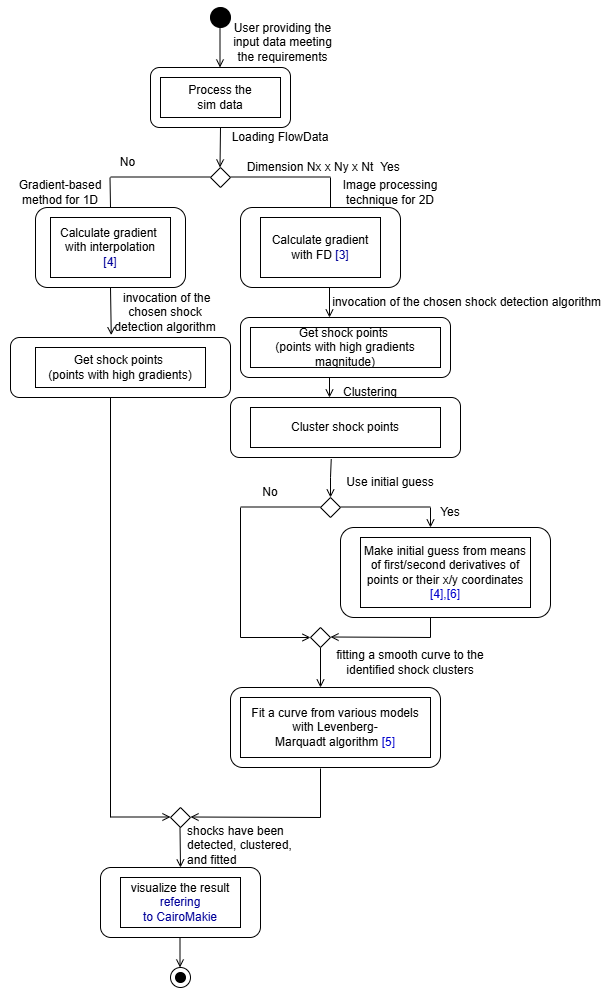

The diagram above was exported from draw.io. Its source (the exported page's mxGraphModel, read from the mxfile embedded in the PNG):
<mxGraphModel dx="1002" dy="3865" grid="1" gridSize="10" guides="1" tooltips="1" connect="1" arrows="1" fold="1" page="1" pageScale="1" pageWidth="2339" pageHeight="3300" math="0" shadow="0">
  <root>
    <mxCell id="WIyWlLk6GJQsqaUBKTNV-0" />
    <mxCell id="WIyWlLk6GJQsqaUBKTNV-1" parent="WIyWlLk6GJQsqaUBKTNV-0" />
    <mxCell id="a0ck79PXeT8TyRNIH-bq-0" value="" style="ellipse;whiteSpace=wrap;html=1;fillColor=#000000;" parent="WIyWlLk6GJQsqaUBKTNV-1" vertex="1">
      <mxGeometry x="210" width="20" height="20" as="geometry" />
    </mxCell>
    <mxCell id="a0ck79PXeT8TyRNIH-bq-5" value="" style="endArrow=open;html=1;rounded=0;endFill=0;" parent="WIyWlLk6GJQsqaUBKTNV-1" edge="1">
      <mxGeometry width="50" height="50" relative="1" as="geometry">
        <mxPoint x="219.5" y="20" as="sourcePoint" />
        <mxPoint x="219.5" y="60" as="targetPoint" />
      </mxGeometry>
    </mxCell>
    <mxCell id="a0ck79PXeT8TyRNIH-bq-6" value="Process the &lt;br&gt;sim data" style="rounded=0;whiteSpace=wrap;html=1;" parent="WIyWlLk6GJQsqaUBKTNV-1" vertex="1">
      <mxGeometry x="160" y="70" width="120" height="40" as="geometry" />
    </mxCell>
    <mxCell id="a0ck79PXeT8TyRNIH-bq-7" value="" style="endArrow=open;html=1;rounded=0;endFill=0;exitX=0.5;exitY=1;exitDx=0;exitDy=0;" parent="WIyWlLk6GJQsqaUBKTNV-1" edge="1" source="EkhV71ZyayHU_xX-X70D-0">
      <mxGeometry width="50" height="50" relative="1" as="geometry">
        <mxPoint x="219.5" y="110" as="sourcePoint" />
        <mxPoint x="219.5" y="160" as="targetPoint" />
      </mxGeometry>
    </mxCell>
    <mxCell id="a0ck79PXeT8TyRNIH-bq-8" value="Calculate gradient&amp;nbsp;&lt;br&gt;with interpolation&lt;br&gt;&lt;font color=&quot;#000099&quot;&gt;[4]&lt;/font&gt;" style="rounded=0;whiteSpace=wrap;html=1;" parent="WIyWlLk6GJQsqaUBKTNV-1" vertex="1">
      <mxGeometry x="50" y="210" width="120" height="60" as="geometry" />
    </mxCell>
    <mxCell id="a0ck79PXeT8TyRNIH-bq-9" value="" style="rhombus;whiteSpace=wrap;html=1;" parent="WIyWlLk6GJQsqaUBKTNV-1" vertex="1">
      <mxGeometry x="210" y="160" width="20" height="20" as="geometry" />
    </mxCell>
    <mxCell id="a0ck79PXeT8TyRNIH-bq-12" value="Calculate gradient&lt;br&gt;with FD &lt;font color=&quot;#000099&quot;&gt;[3]&lt;/font&gt;" style="rounded=0;whiteSpace=wrap;html=1;" parent="WIyWlLk6GJQsqaUBKTNV-1" vertex="1">
      <mxGeometry x="260" y="210" width="120" height="60" as="geometry" />
    </mxCell>
    <mxCell id="a0ck79PXeT8TyRNIH-bq-13" value="" style="endArrow=none;html=1;rounded=0;" parent="WIyWlLk6GJQsqaUBKTNV-1" edge="1">
      <mxGeometry width="50" height="50" relative="1" as="geometry">
        <mxPoint x="110" y="169.5" as="sourcePoint" />
        <mxPoint x="210" y="169.5" as="targetPoint" />
      </mxGeometry>
    </mxCell>
    <mxCell id="a0ck79PXeT8TyRNIH-bq-14" value="" style="endArrow=none;html=1;rounded=0;" parent="WIyWlLk6GJQsqaUBKTNV-1" edge="1">
      <mxGeometry width="50" height="50" relative="1" as="geometry">
        <mxPoint x="109.5" y="170" as="sourcePoint" />
        <mxPoint x="110" y="200" as="targetPoint" />
      </mxGeometry>
    </mxCell>
    <mxCell id="a0ck79PXeT8TyRNIH-bq-15" value="" style="endArrow=none;html=1;rounded=0;" parent="WIyWlLk6GJQsqaUBKTNV-1" edge="1">
      <mxGeometry width="50" height="50" relative="1" as="geometry">
        <mxPoint x="230" y="169.5" as="sourcePoint" />
        <mxPoint x="330" y="169.5" as="targetPoint" />
      </mxGeometry>
    </mxCell>
    <mxCell id="a0ck79PXeT8TyRNIH-bq-16" value="" style="endArrow=none;html=1;rounded=0;" parent="WIyWlLk6GJQsqaUBKTNV-1" edge="1">
      <mxGeometry width="50" height="50" relative="1" as="geometry">
        <mxPoint x="330" y="170" as="sourcePoint" />
        <mxPoint x="330" y="200" as="targetPoint" />
      </mxGeometry>
    </mxCell>
    <mxCell id="a0ck79PXeT8TyRNIH-bq-18" value="" style="endArrow=open;html=1;rounded=0;endFill=0;entryX=0.458;entryY=-0.04;entryDx=0;entryDy=0;entryPerimeter=0;" parent="WIyWlLk6GJQsqaUBKTNV-1" edge="1" target="EkhV71ZyayHU_xX-X70D-11">
      <mxGeometry width="50" height="50" relative="1" as="geometry">
        <mxPoint x="110" y="280" as="sourcePoint" />
        <mxPoint x="109.5" y="320" as="targetPoint" />
      </mxGeometry>
    </mxCell>
    <mxCell id="a0ck79PXeT8TyRNIH-bq-20" value="Get shock points&amp;nbsp;&lt;br&gt;(points with high gradients)" style="rounded=0;whiteSpace=wrap;html=1;" parent="WIyWlLk6GJQsqaUBKTNV-1" vertex="1">
      <mxGeometry x="35" y="340" width="170" height="40" as="geometry" />
    </mxCell>
    <mxCell id="a0ck79PXeT8TyRNIH-bq-21" value="Get shock points&amp;nbsp;&lt;br&gt;(points with high gradients magnitude)" style="rounded=0;whiteSpace=wrap;html=1;" parent="WIyWlLk6GJQsqaUBKTNV-1" vertex="1">
      <mxGeometry x="250" y="320" width="190" height="40" as="geometry" />
    </mxCell>
    <mxCell id="a0ck79PXeT8TyRNIH-bq-24" value="Cluster shock points" style="rounded=0;whiteSpace=wrap;html=1;" parent="WIyWlLk6GJQsqaUBKTNV-1" vertex="1">
      <mxGeometry x="250" y="400" width="190" height="40" as="geometry" />
    </mxCell>
    <mxCell id="a0ck79PXeT8TyRNIH-bq-25" value="" style="endArrow=open;html=1;rounded=0;endFill=0;exitX=0.438;exitY=1.027;exitDx=0;exitDy=0;exitPerimeter=0;" parent="WIyWlLk6GJQsqaUBKTNV-1" edge="1" source="EkhV71ZyayHU_xX-X70D-12">
      <mxGeometry width="50" height="50" relative="1" as="geometry">
        <mxPoint x="330" y="440" as="sourcePoint" />
        <mxPoint x="330" y="490" as="targetPoint" />
        <Array as="points">
          <mxPoint x="330" y="470" />
        </Array>
      </mxGeometry>
    </mxCell>
    <mxCell id="a0ck79PXeT8TyRNIH-bq-26" value="" style="rhombus;whiteSpace=wrap;html=1;" parent="WIyWlLk6GJQsqaUBKTNV-1" vertex="1">
      <mxGeometry x="320" y="490" width="20" height="20" as="geometry" />
    </mxCell>
    <mxCell id="a0ck79PXeT8TyRNIH-bq-28" value="" style="endArrow=none;html=1;rounded=0;" parent="WIyWlLk6GJQsqaUBKTNV-1" edge="1">
      <mxGeometry width="50" height="50" relative="1" as="geometry">
        <mxPoint x="240" y="499.5" as="sourcePoint" />
        <mxPoint x="320" y="499.5" as="targetPoint" />
      </mxGeometry>
    </mxCell>
    <mxCell id="a0ck79PXeT8TyRNIH-bq-29" value="" style="endArrow=none;html=1;rounded=0;" parent="WIyWlLk6GJQsqaUBKTNV-1" edge="1">
      <mxGeometry width="50" height="50" relative="1" as="geometry">
        <mxPoint x="340" y="499.5" as="sourcePoint" />
        <mxPoint x="430" y="499.5" as="targetPoint" />
      </mxGeometry>
    </mxCell>
    <mxCell id="a0ck79PXeT8TyRNIH-bq-31" value="" style="endArrow=none;html=1;rounded=0;" parent="WIyWlLk6GJQsqaUBKTNV-1" edge="1">
      <mxGeometry width="50" height="50" relative="1" as="geometry">
        <mxPoint x="240" y="500" as="sourcePoint" />
        <mxPoint x="240" y="630" as="targetPoint" />
      </mxGeometry>
    </mxCell>
    <mxCell id="a0ck79PXeT8TyRNIH-bq-32" value="" style="endArrow=open;html=1;rounded=0;endFill=0;" parent="WIyWlLk6GJQsqaUBKTNV-1" edge="1">
      <mxGeometry width="50" height="50" relative="1" as="geometry">
        <mxPoint x="240" y="630" as="sourcePoint" />
        <mxPoint x="310" y="630" as="targetPoint" />
      </mxGeometry>
    </mxCell>
    <mxCell id="a0ck79PXeT8TyRNIH-bq-36" value="Make initial guess from means of first/second derivatives of points or their x/y coordinates&lt;br&gt;&lt;font color=&quot;#0000cc&quot;&gt;[4],[6]&lt;/font&gt;" style="rounded=0;whiteSpace=wrap;html=1;" parent="WIyWlLk6GJQsqaUBKTNV-1" vertex="1">
      <mxGeometry x="360" y="530" width="170" height="70" as="geometry" />
    </mxCell>
    <mxCell id="a0ck79PXeT8TyRNIH-bq-38" value="" style="endArrow=open;html=1;rounded=0;endFill=0;" parent="WIyWlLk6GJQsqaUBKTNV-1" edge="1">
      <mxGeometry width="50" height="50" relative="1" as="geometry">
        <mxPoint x="430" y="630" as="sourcePoint" />
        <mxPoint x="330" y="629.5" as="targetPoint" />
      </mxGeometry>
    </mxCell>
    <mxCell id="a0ck79PXeT8TyRNIH-bq-39" value="" style="endArrow=open;html=1;rounded=0;endFill=0;" parent="WIyWlLk6GJQsqaUBKTNV-1" edge="1">
      <mxGeometry width="50" height="50" relative="1" as="geometry">
        <mxPoint x="320" y="640" as="sourcePoint" />
        <mxPoint x="320" y="680" as="targetPoint" />
      </mxGeometry>
    </mxCell>
    <mxCell id="a0ck79PXeT8TyRNIH-bq-40" value="Fit a curve from various models with&amp;nbsp;Levenberg-Marquadt&amp;nbsp;&lt;span style=&quot;background-color: initial;&quot;&gt;algorithm &lt;/span&gt;&lt;font style=&quot;background-color: initial;&quot; color=&quot;#0000cc&quot;&gt;[5]&lt;/font&gt;" style="rounded=0;whiteSpace=wrap;html=1;" parent="WIyWlLk6GJQsqaUBKTNV-1" vertex="1">
      <mxGeometry x="240" y="690" width="190" height="60" as="geometry" />
    </mxCell>
    <mxCell id="a0ck79PXeT8TyRNIH-bq-41" value="" style="rhombus;whiteSpace=wrap;html=1;" parent="WIyWlLk6GJQsqaUBKTNV-1" vertex="1">
      <mxGeometry x="310" y="620" width="20" height="20" as="geometry" />
    </mxCell>
    <mxCell id="a0ck79PXeT8TyRNIH-bq-42" value="" style="rhombus;whiteSpace=wrap;html=1;" parent="WIyWlLk6GJQsqaUBKTNV-1" vertex="1">
      <mxGeometry x="170" y="800" width="20" height="20" as="geometry" />
    </mxCell>
    <mxCell id="a0ck79PXeT8TyRNIH-bq-44" value="" style="endArrow=none;html=1;rounded=0;" parent="WIyWlLk6GJQsqaUBKTNV-1" edge="1">
      <mxGeometry width="50" height="50" relative="1" as="geometry">
        <mxPoint x="320" y="761" as="sourcePoint" />
        <mxPoint x="320" y="810" as="targetPoint" />
      </mxGeometry>
    </mxCell>
    <mxCell id="a0ck79PXeT8TyRNIH-bq-47" value="" style="endArrow=open;html=1;rounded=0;endFill=0;" parent="WIyWlLk6GJQsqaUBKTNV-1" edge="1">
      <mxGeometry width="50" height="50" relative="1" as="geometry">
        <mxPoint x="320" y="810" as="sourcePoint" />
        <mxPoint x="190" y="809.5" as="targetPoint" />
      </mxGeometry>
    </mxCell>
    <mxCell id="a0ck79PXeT8TyRNIH-bq-48" value="" style="endArrow=open;html=1;rounded=0;endFill=0;" parent="WIyWlLk6GJQsqaUBKTNV-1" edge="1">
      <mxGeometry width="50" height="50" relative="1" as="geometry">
        <mxPoint x="179.5" y="820" as="sourcePoint" />
        <mxPoint x="180" y="860" as="targetPoint" />
      </mxGeometry>
    </mxCell>
    <mxCell id="a0ck79PXeT8TyRNIH-bq-49" value="visualize the result&lt;div&gt;&lt;font color=&quot;#000099&quot;&gt;refering to&amp;nbsp;&lt;/font&gt;&lt;span style=&quot;background-color: initial;&quot;&gt;&lt;font color=&quot;#000099&quot;&gt;CairoMakie&lt;/font&gt;&lt;/span&gt;&lt;/div&gt;" style="rounded=0;whiteSpace=wrap;html=1;" parent="WIyWlLk6GJQsqaUBKTNV-1" vertex="1">
      <mxGeometry x="120" y="870" width="120" height="50" as="geometry" />
    </mxCell>
    <mxCell id="a0ck79PXeT8TyRNIH-bq-50" value="" style="endArrow=none;html=1;rounded=0;" parent="WIyWlLk6GJQsqaUBKTNV-1" edge="1">
      <mxGeometry width="50" height="50" relative="1" as="geometry">
        <mxPoint x="110" y="390" as="sourcePoint" />
        <mxPoint x="110" y="810" as="targetPoint" />
      </mxGeometry>
    </mxCell>
    <mxCell id="a0ck79PXeT8TyRNIH-bq-51" value="" style="endArrow=open;html=1;rounded=0;endFill=0;" parent="WIyWlLk6GJQsqaUBKTNV-1" edge="1">
      <mxGeometry width="50" height="50" relative="1" as="geometry">
        <mxPoint x="110" y="809.5" as="sourcePoint" />
        <mxPoint x="170" y="809.5" as="targetPoint" />
      </mxGeometry>
    </mxCell>
    <mxCell id="a0ck79PXeT8TyRNIH-bq-54" value="" style="ellipse;whiteSpace=wrap;html=1;" parent="WIyWlLk6GJQsqaUBKTNV-1" vertex="1">
      <mxGeometry x="170" y="960" width="20" height="20" as="geometry" />
    </mxCell>
    <mxCell id="a0ck79PXeT8TyRNIH-bq-56" value="" style="ellipse;whiteSpace=wrap;html=1;fillColor=#000000;" parent="WIyWlLk6GJQsqaUBKTNV-1" vertex="1">
      <mxGeometry x="175" y="965" width="10" height="10" as="geometry" />
    </mxCell>
    <mxCell id="a0ck79PXeT8TyRNIH-bq-58" value="No" style="text;html=1;align=center;verticalAlign=middle;whiteSpace=wrap;rounded=0;" parent="WIyWlLk6GJQsqaUBKTNV-1" vertex="1">
      <mxGeometry x="95" y="140" width="65" height="30" as="geometry" />
    </mxCell>
    <mxCell id="a0ck79PXeT8TyRNIH-bq-59" value="Dimension Nx x Ny x Nt" style="text;html=1;align=center;verticalAlign=middle;whiteSpace=wrap;rounded=0;" parent="WIyWlLk6GJQsqaUBKTNV-1" vertex="1">
      <mxGeometry x="240" y="145" width="140" height="30" as="geometry" />
    </mxCell>
    <mxCell id="a0ck79PXeT8TyRNIH-bq-61" value="No" style="text;html=1;align=center;verticalAlign=middle;whiteSpace=wrap;rounded=0;" parent="WIyWlLk6GJQsqaUBKTNV-1" vertex="1">
      <mxGeometry x="240" y="470" width="60" height="30" as="geometry" />
    </mxCell>
    <mxCell id="a0ck79PXeT8TyRNIH-bq-62" value="Use initial guess" style="text;html=1;align=center;verticalAlign=middle;whiteSpace=wrap;rounded=0;" parent="WIyWlLk6GJQsqaUBKTNV-1" vertex="1">
      <mxGeometry x="340" y="460" width="100" height="30" as="geometry" />
    </mxCell>
    <mxCell id="a0ck79PXeT8TyRNIH-bq-63" value="Yes" style="text;html=1;align=center;verticalAlign=middle;whiteSpace=wrap;rounded=0;" parent="WIyWlLk6GJQsqaUBKTNV-1" vertex="1">
      <mxGeometry x="420" y="490" width="60" height="30" as="geometry" />
    </mxCell>
    <mxCell id="EkhV71ZyayHU_xX-X70D-0" value="" style="rounded=1;whiteSpace=wrap;html=1;fillColor=none;" vertex="1" parent="WIyWlLk6GJQsqaUBKTNV-1">
      <mxGeometry x="150" y="60" width="140" height="60" as="geometry" />
    </mxCell>
    <mxCell id="EkhV71ZyayHU_xX-X70D-1" style="edgeStyle=orthogonalEdgeStyle;rounded=0;orthogonalLoop=1;jettySize=auto;html=1;exitX=0;exitY=0;exitDx=0;exitDy=0;entryX=0.5;entryY=0;entryDx=0;entryDy=0;" edge="1" parent="WIyWlLk6GJQsqaUBKTNV-1" source="a0ck79PXeT8TyRNIH-bq-0" target="a0ck79PXeT8TyRNIH-bq-0">
      <mxGeometry relative="1" as="geometry" />
    </mxCell>
    <mxCell id="EkhV71ZyayHU_xX-X70D-3" value="" style="rounded=1;whiteSpace=wrap;html=1;fillColor=none;" vertex="1" parent="WIyWlLk6GJQsqaUBKTNV-1">
      <mxGeometry x="240" y="200" width="160" height="80" as="geometry" />
    </mxCell>
    <mxCell id="EkhV71ZyayHU_xX-X70D-7" value="" style="rounded=1;whiteSpace=wrap;html=1;fillColor=none;" vertex="1" parent="WIyWlLk6GJQsqaUBKTNV-1">
      <mxGeometry x="240" y="310" width="210" height="60" as="geometry" />
    </mxCell>
    <mxCell id="EkhV71ZyayHU_xX-X70D-8" value="" style="endArrow=open;html=1;rounded=0;endFill=0;" edge="1" parent="WIyWlLk6GJQsqaUBKTNV-1">
      <mxGeometry width="50" height="50" relative="1" as="geometry">
        <mxPoint x="329" y="280" as="sourcePoint" />
        <mxPoint x="329" y="310" as="targetPoint" />
      </mxGeometry>
    </mxCell>
    <mxCell id="EkhV71ZyayHU_xX-X70D-9" value="" style="rounded=1;whiteSpace=wrap;html=1;fillColor=none;" vertex="1" parent="WIyWlLk6GJQsqaUBKTNV-1">
      <mxGeometry x="35" y="200" width="150" height="80" as="geometry" />
    </mxCell>
    <mxCell id="EkhV71ZyayHU_xX-X70D-11" value="" style="rounded=1;whiteSpace=wrap;html=1;fillColor=none;" vertex="1" parent="WIyWlLk6GJQsqaUBKTNV-1">
      <mxGeometry x="10" y="330" width="220" height="60" as="geometry" />
    </mxCell>
    <mxCell id="EkhV71ZyayHU_xX-X70D-12" value="" style="rounded=1;whiteSpace=wrap;html=1;fillColor=none;" vertex="1" parent="WIyWlLk6GJQsqaUBKTNV-1">
      <mxGeometry x="230" y="390" width="230" height="60" as="geometry" />
    </mxCell>
    <mxCell id="EkhV71ZyayHU_xX-X70D-14" value="" style="endArrow=open;html=1;rounded=0;endFill=0;" edge="1" parent="WIyWlLk6GJQsqaUBKTNV-1">
      <mxGeometry width="50" height="50" relative="1" as="geometry">
        <mxPoint x="329" y="370" as="sourcePoint" />
        <mxPoint x="329" y="390" as="targetPoint" />
      </mxGeometry>
    </mxCell>
    <mxCell id="EkhV71ZyayHU_xX-X70D-15" value="" style="rounded=1;whiteSpace=wrap;html=1;fillColor=none;" vertex="1" parent="WIyWlLk6GJQsqaUBKTNV-1">
      <mxGeometry x="340" y="520" width="210" height="90" as="geometry" />
    </mxCell>
    <mxCell id="EkhV71ZyayHU_xX-X70D-17" value="" style="endArrow=open;html=1;rounded=0;endFill=0;" edge="1" parent="WIyWlLk6GJQsqaUBKTNV-1">
      <mxGeometry width="50" height="50" relative="1" as="geometry">
        <mxPoint x="430" y="500" as="sourcePoint" />
        <mxPoint x="430" y="520" as="targetPoint" />
      </mxGeometry>
    </mxCell>
    <mxCell id="EkhV71ZyayHU_xX-X70D-18" value="" style="endArrow=none;html=1;rounded=0;" edge="1" parent="WIyWlLk6GJQsqaUBKTNV-1">
      <mxGeometry width="50" height="50" relative="1" as="geometry">
        <mxPoint x="430" y="610" as="sourcePoint" />
        <mxPoint x="430" y="630" as="targetPoint" />
      </mxGeometry>
    </mxCell>
    <mxCell id="EkhV71ZyayHU_xX-X70D-19" value="" style="rounded=1;whiteSpace=wrap;html=1;fillColor=none;" vertex="1" parent="WIyWlLk6GJQsqaUBKTNV-1">
      <mxGeometry x="230" y="680" width="210" height="80" as="geometry" />
    </mxCell>
    <mxCell id="EkhV71ZyayHU_xX-X70D-20" value="" style="rounded=1;whiteSpace=wrap;html=1;fillColor=none;" vertex="1" parent="WIyWlLk6GJQsqaUBKTNV-1">
      <mxGeometry x="100" y="860" width="160" height="70" as="geometry" />
    </mxCell>
    <mxCell id="EkhV71ZyayHU_xX-X70D-21" value="" style="endArrow=open;html=1;rounded=0;endFill=0;" edge="1" parent="WIyWlLk6GJQsqaUBKTNV-1">
      <mxGeometry width="50" height="50" relative="1" as="geometry">
        <mxPoint x="179.5" y="930" as="sourcePoint" />
        <mxPoint x="179.5" y="960" as="targetPoint" />
      </mxGeometry>
    </mxCell>
    <mxCell id="EkhV71ZyayHU_xX-X70D-22" value="User providing the input data meeting the requirements" style="text;html=1;align=center;verticalAlign=middle;whiteSpace=wrap;rounded=0;" vertex="1" parent="WIyWlLk6GJQsqaUBKTNV-1">
      <mxGeometry x="225" y="20" width="115" height="30" as="geometry" />
    </mxCell>
    <mxCell id="EkhV71ZyayHU_xX-X70D-23" value="Loading FlowData" style="text;html=1;align=center;verticalAlign=middle;whiteSpace=wrap;rounded=0;" vertex="1" parent="WIyWlLk6GJQsqaUBKTNV-1">
      <mxGeometry x="220" y="115" width="120" height="30" as="geometry" />
    </mxCell>
    <mxCell id="EkhV71ZyayHU_xX-X70D-24" value="Gradient-based method for 1D" style="text;html=1;align=center;verticalAlign=middle;whiteSpace=wrap;rounded=0;" vertex="1" parent="WIyWlLk6GJQsqaUBKTNV-1">
      <mxGeometry y="170" width="120" height="30" as="geometry" />
    </mxCell>
    <mxCell id="EkhV71ZyayHU_xX-X70D-26" value="Image processing technique for 2D" style="text;html=1;align=center;verticalAlign=middle;whiteSpace=wrap;rounded=0;" vertex="1" parent="WIyWlLk6GJQsqaUBKTNV-1">
      <mxGeometry x="330" y="170" width="120" height="30" as="geometry" />
    </mxCell>
    <mxCell id="EkhV71ZyayHU_xX-X70D-27" value="Yes" style="text;html=1;align=center;verticalAlign=middle;whiteSpace=wrap;rounded=0;" vertex="1" parent="WIyWlLk6GJQsqaUBKTNV-1">
      <mxGeometry x="360" y="145" width="60" height="30" as="geometry" />
    </mxCell>
    <mxCell id="EkhV71ZyayHU_xX-X70D-29" value="Clustering" style="text;html=1;align=center;verticalAlign=middle;whiteSpace=wrap;rounded=0;" vertex="1" parent="WIyWlLk6GJQsqaUBKTNV-1">
      <mxGeometry x="340" y="370" width="60" height="30" as="geometry" />
    </mxCell>
    <mxCell id="EkhV71ZyayHU_xX-X70D-31" value="&amp;nbsp;invocation of the chosen shock detection algorithm" style="text;html=1;align=center;verticalAlign=middle;whiteSpace=wrap;rounded=0;" vertex="1" parent="WIyWlLk6GJQsqaUBKTNV-1">
      <mxGeometry x="320" y="280" width="290" height="30" as="geometry" />
    </mxCell>
    <mxCell id="EkhV71ZyayHU_xX-X70D-32" value="&amp;nbsp;invocation of the chosen shock detection algorithm" style="text;html=1;align=center;verticalAlign=middle;whiteSpace=wrap;rounded=0;" vertex="1" parent="WIyWlLk6GJQsqaUBKTNV-1">
      <mxGeometry x="105" y="290" width="120" height="30" as="geometry" />
    </mxCell>
    <mxCell id="EkhV71ZyayHU_xX-X70D-33" value="fitting a smooth curve to the identified shock clusters" style="text;html=1;align=center;verticalAlign=middle;whiteSpace=wrap;rounded=0;" vertex="1" parent="WIyWlLk6GJQsqaUBKTNV-1">
      <mxGeometry x="320" y="640" width="180" height="30" as="geometry" />
    </mxCell>
    <mxCell id="EkhV71ZyayHU_xX-X70D-35" value="shocks have been detected, clustered, and fitted" style="text;whiteSpace=wrap;html=1;" vertex="1" parent="WIyWlLk6GJQsqaUBKTNV-1">
      <mxGeometry x="185" y="810" width="110" height="40" as="geometry" />
    </mxCell>
  </root>
</mxGraphModel>